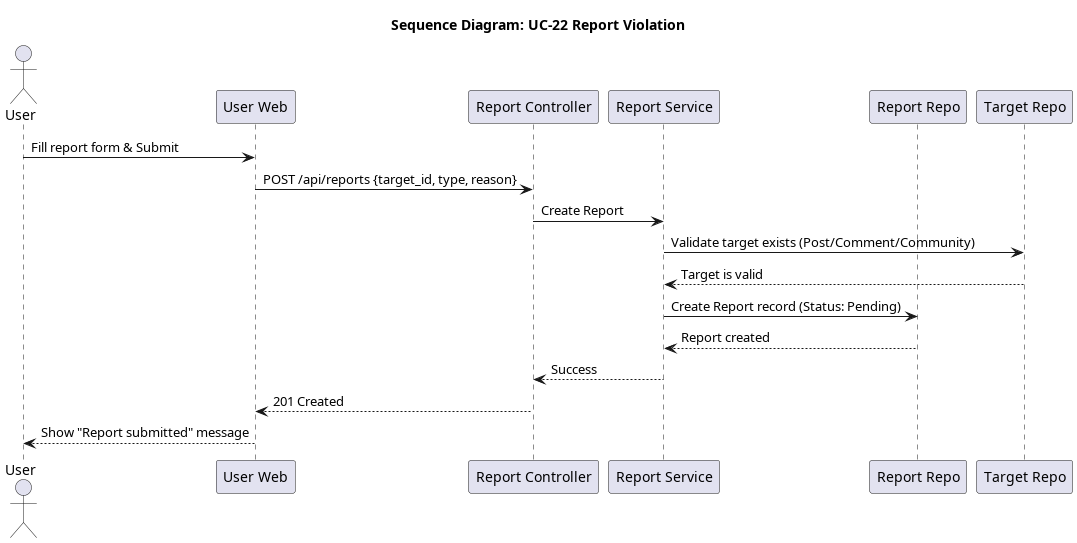

The diagram above was rendered by PlantUML. Its source (embedded in the PNG):
@startuml seq_22_report_violation
title Sequence Diagram: UC-22 Report Violation

actor User
participant "User Web" as Frontend
participant "Report Controller" as Controller
participant "Report Service" as Service
participant "Report Repo" as Repo
participant "Target Repo" as TargetRepo

User -> Frontend: Fill report form & Submit
Frontend -> Controller: POST /api/reports {target_id, type, reason}
Controller -> Service: Create Report
Service -> TargetRepo: Validate target exists (Post/Comment/Community)
TargetRepo --> Service: Target is valid

Service -> Repo: Create Report record (Status: Pending)
Repo --> Service: Report created
Service --> Controller: Success
Controller --> Frontend: 201 Created
Frontend --> User: Show "Report submitted" message
@enduml